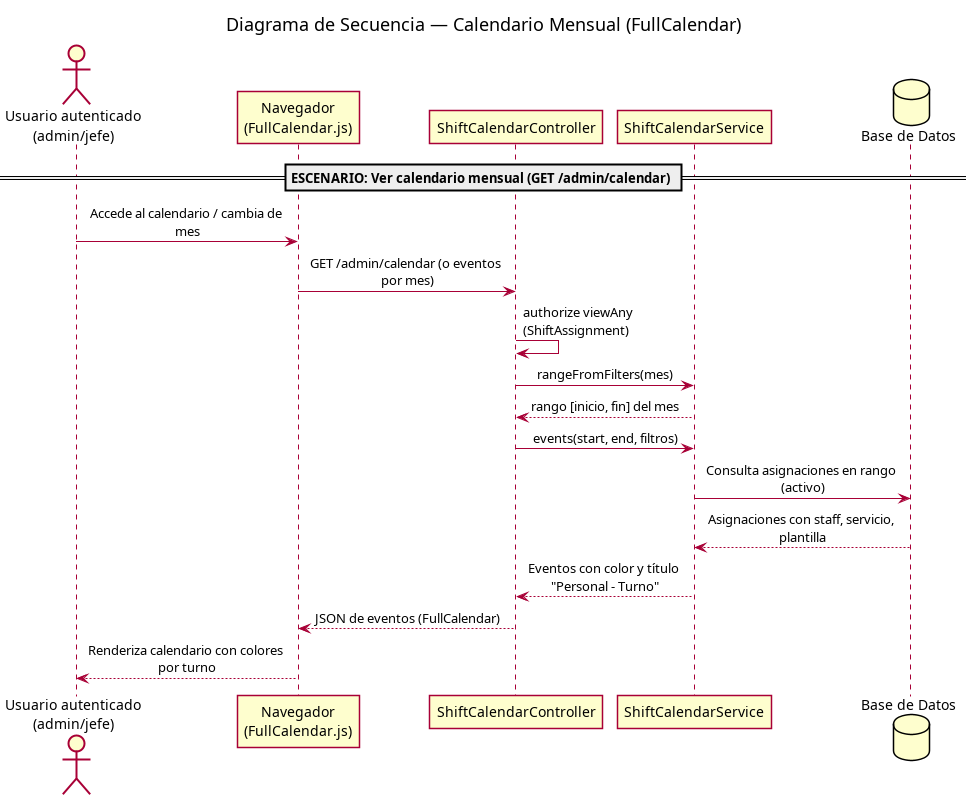

The diagram above was rendered by PlantUML. Its source (embedded in the PNG):
@startuml
skinparam backgroundColor #FFFFFF
skinparam shadowing false
skinparam sequenceMessageAlign center
skinparam maxMessageSize 200
title Diagrama de Secuencia — Calendario Mensual (FullCalendar)

actor "Usuario autenticado\n(admin/jefe)" as user
participant "Navegador\n(FullCalendar.js)" as web
participant "ShiftCalendarController" as ctrl
participant "ShiftCalendarService" as calSrv
database "Base de Datos" as db

== ESCENARIO: Ver calendario mensual (GET /admin/calendar) ==
user -> web : Accede al calendario / cambia de mes
web -> ctrl : GET /admin/calendar (o eventos por mes)
ctrl -> ctrl : authorize viewAny (ShiftAssignment)
ctrl -> calSrv : rangeFromFilters(mes)
calSrv --> ctrl : rango [inicio, fin] del mes
ctrl -> calSrv : events(start, end, filtros)
calSrv -> db : Consulta asignaciones en rango (activo)
db --> calSrv : Asignaciones con staff, servicio, plantilla
calSrv --> ctrl : Eventos con color y título "Personal - Turno"
ctrl --> web : JSON de eventos (FullCalendar)
web --> user : Renderiza calendario con colores por turno

@enduml